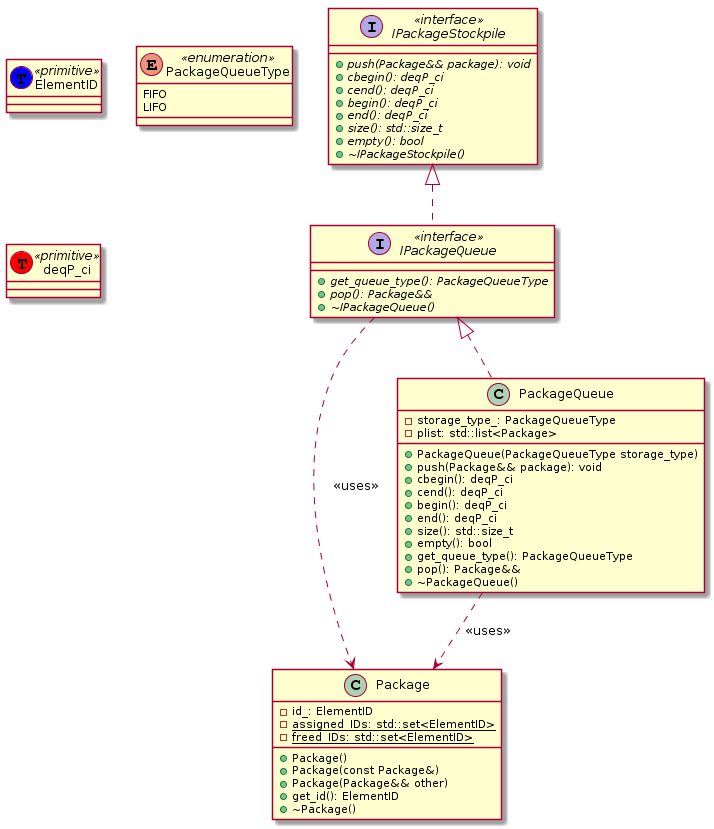

The diagram above was rendered by PlantUML. Its source (embedded in the PNG):
@startuml
class ElementID << (T,blue) primitive >>

class Package {
- id_: ElementID
- {static} assigned_IDs: std::set<ElementID>
- {static} freed_IDs: std::set<ElementID>
+ Package()
+ Package(const Package&)
+ Package(Package&& other)
+ get_id(): ElementID
+ ~Package()
}

enum PackageQueueType << enumeration >> {
FIFO
LIFO
}

class deqP_ci << (T,red) primitive >>

interface IPackageStockpile << interface >> {
+ {abstract} push(Package&& package): void
+ {abstract} cbegin(): deqP_ci
+ {abstract} cend(): deqP_ci
+ {abstract} begin(): deqP_ci
+ {abstract} end(): deqP_ci
+ {abstract} size(): std::size_t
+ {abstract} empty(): bool
+ {abstract} ~IPackageStockpile()
}

interface IPackageQueue << interface >> {
+ {abstract} get_queue_type(): PackageQueueType
+ {abstract} pop(): Package&&
+ {abstract} ~IPackageQueue()
}

class PackageQueue {
- storage_type_: PackageQueueType 
- plist: std::list<Package>
+ PackageQueue(PackageQueueType storage_type)
+ push(Package&& package): void
+ cbegin(): deqP_ci
+ cend(): deqP_ci
+ begin(): deqP_ci
+ end(): deqP_ci
+ size(): std::size_t
+ empty(): bool
+ get_queue_type(): PackageQueueType
+ pop(): Package&&
+ ~PackageQueue()
}

IPackageStockpile <|.. IPackageQueue
IPackageQueue <|.. PackageQueue
IPackageQueue ..> Package : << uses >>
PackageQueue ..> Package : << uses >>
@enduml